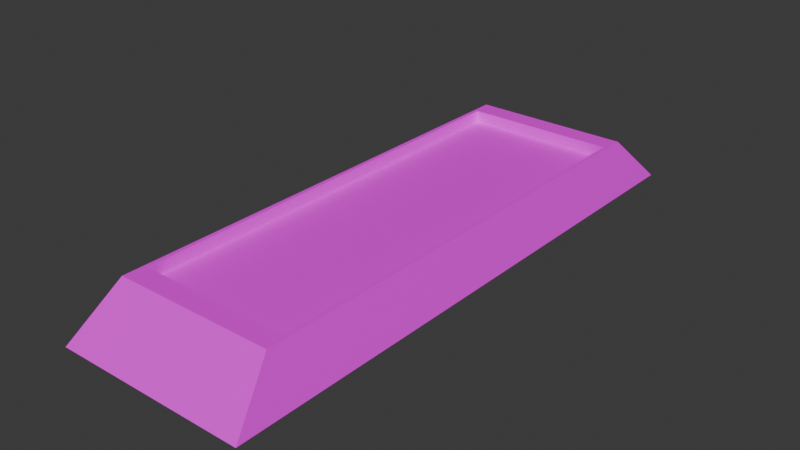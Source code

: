 # Source: sign_exit.blend  (saved by Blender 4.5.90; exported with 4.5.12 LTS)
import bpy
from mathutils import Matrix  # noqa: F401  (used for matrix-valued properties, if any)

bpy.ops.wm.read_factory_settings(use_empty=True)
scene = bpy.context.scene
scene.name = 'Scene'

# ---- images (referenced by path relative to the original .blend; pixels are not part of the script)
import os
ASSET_DIR = os.environ.get("B2B_ASSET_DIR", "")  # directory of the original .blend (textures are referenced by path, not embedded)
HERE = os.path.dirname(os.path.abspath(__file__))  # packed textures are extracted next to this script under _unpacked/

def load_image(name, relpath, width, height, colorspace="sRGB"):
    """Load a texture the original file referenced (path relative to the .blend, or extracted next to this script)."""
    p = next((c for c in (os.path.join(HERE, relpath), os.path.join(ASSET_DIR, relpath)) if relpath and os.path.exists(c)), "")
    if p:
        img = bpy.data.images.load(p, check_existing=True)
        img.name = name
    else:  # same state as the original file: an image datablock whose file is absent (Cycles renders it pink)
        img = bpy.data.images.new(name, width, height)
        img.source = "FILE"
        img.filepath = "//" + (relpath or name)
    img.colorspace_settings.name = colorspace
    return img
img_white_plastic_png = load_image('white_plastic.png', 'white_plastic.png', 1024, 1024, 'sRGB')
img_exit_jpg = load_image('exit.jpg', 'exit.jpg', 1024, 1024, 'sRGB')

# ---- materials (node trees are filled in below, after node groups)
mat_white_plastic = bpy.data.materials.new('white_plastic')
mat_white_plastic.alpha_threshold = 0.0
mat_white_plastic.roughness = 0.5
mat_white_plastic.line_color = (0.0, 0.0, 0.0, 1.0)
mat_exit = bpy.data.materials.new('exit')

# ---- material node trees
mat_white_plastic.use_nodes = True; mat_white_plastic.node_tree.nodes.clear()
_N = mat_white_plastic.node_tree.nodes; _L = mat_white_plastic.node_tree.links
n0 = _N.new('ShaderNodeOutputMaterial'); n0.name = 'Material Output'; n0.location = (200, 100)
n1 = _N.new('ShaderNodeBsdfPrincipled'); n1.name = 'Principled BSDF'; n1.location = (-200, 100)
n1.inputs[3].default_value = 1.45
n2 = _N.new('ShaderNodeTexImage'); n2.name = 'Текстура изображения'; n2.location = (-490, 80)
n2.image = img_white_plastic_png
_L.new(n1.outputs[0], n0.inputs[0])
_L.new(n2.outputs[0], n1.inputs[0])
n0.is_active_output = True
mat_exit.use_nodes = True; mat_exit.node_tree.nodes.clear()
_N = mat_exit.node_tree.nodes; _L = mat_exit.node_tree.links
n0 = _N.new('ShaderNodeBsdfPrincipled'); n0.name = 'Принципиальный BSDF'; n0.location = (-200, 100)
n1 = _N.new('ShaderNodeOutputMaterial'); n1.name = 'Вывод материала'; n1.location = (200, 100)
n2 = _N.new('ShaderNodeTexImage'); n2.name = 'Текстура изображения'; n2.location = (-490, 80)
n2.image = img_exit_jpg
_L.new(n0.outputs[0], n1.inputs[0])
_L.new(n2.outputs[0], n0.inputs[0])
n1.is_active_output = True

# ---- world
world_world = bpy.data.worlds.new('World'); scene.world = world_world
world_world.use_nodes = True; world_world.node_tree.nodes.clear()
_N = world_world.node_tree.nodes; _L = world_world.node_tree.links
n0 = _N.new('ShaderNodeOutputWorld'); n0.name = 'World Output'; n0.location = (200, 100)
n1 = _N.new('ShaderNodeBackground'); n1.name = 'Background'; n1.location = (-200, 100)
n1.inputs[0].default_value = (0.05088, 0.05088, 0.05088, 1.0)
_L.new(n1.outputs[0], n0.inputs[0])
n0.is_active_output = True
world_world.color = (0.05088, 0.05088, 0.05088)
world_world.sun_shadow_jitter_overblur = 0.0

# ---- meshes
me_sign_exit = bpy.data.meshes.new('sign_exit')
me_sign_exit.from_pydata([(0.0475, -0.1368, 0.03), (0.06, -0.18, 0.0), (-0.0475, -0.1368, 0.03), (-0.06, -0.18, 0.0), (0.0475, 0.1368, 0.03), (0.06, 0.18, 0.0), (-0.0475, 0.1368, 0.03), (-0.06, 0.18, 0.0), (-0.05, -0.15, 0.03), (-0.05, 0.15, 0.03), (0.05, -0.15, 0.03), (0.05, 0.15, 0.03), (-0.0475, -0.1368, 0.0225), (-0.0475, 0.1368, 0.0225), (0.0475, -0.1368, 0.0225), (0.0475, 0.1368, 0.0225)], [], [(4, 6, 13, 15), (3, 8, 9, 7), (7, 9, 11, 5), (5, 1, 3, 7), (1, 10, 8, 3), (5, 11, 10, 1), (2, 6, 9, 8), (0, 2, 8, 10), (6, 4, 11, 9), (4, 0, 10, 11), (14, 15, 13, 12), (6, 2, 12, 13), (0, 4, 15, 14), (2, 0, 14, 12)])
me_sign_exit.polygons.foreach_set('material_index', [0, 0, 0, 0, 0, 0, 0, 0, 0, 0, 1, 0, 0, 0])
_uv = me_sign_exit.uv_layers.new(name='UVMap')
_uv.uv.foreach_set('vector', [0.9052, 0.2649, 0.9052, 0.002133, 0.9259, 0.002133, 0.9259, 0.2649, 0.7608, 0.9979, 0.6745, 0.9149, 0.6745, 0.08511, 0.7608, 0.002133, 0.002133, 0.9979, 0.02979, 0.9149, 0.3064, 0.9149, 0.334, 0.9979, 0.3383, 0.9979, 0.3383, 0.002133, 0.6702, 0.002133, 0.6702, 0.9979, 0.334, 0.002133, 0.3064, 0.08511, 0.02979, 0.08511, 0.002133, 0.002133, 0.8514, 0.9979, 0.7651, 0.9149, 0.7651, 0.08511, 0.8514, 0.002133, 0.03671, 0.1216, 0.03671, 0.8784, 0.02979, 0.9149, 0.02979, 0.08511, 0.2995, 0.1216, 0.03671, 0.1216, 0.02979, 0.08511, 0.3064, 0.08511, 0.03671, 0.8784, 0.2995, 0.8784, 0.3064, 0.9149, 0.02979, 0.9149, 0.2995, 0.8784, 0.2995, 0.1216, 0.3064, 0.08511, 0.3064, 0.9149, 0.0, 0.0, 1.0, 0.0, 1.0, 1.0, 0.0, 1.0, 0.8762, 0.002133, 0.8762, 0.7589, 0.8557, 0.7589, 0.8557, 0.002133, 0.9009, 0.002133, 0.9009, 0.7589, 0.8804, 0.7589, 0.8804, 0.002133, 0.9052, 0.5319, 0.9052, 0.2692, 0.9259, 0.2692, 0.9259, 0.5319])
me_sign_exit.materials.append(mat_white_plastic)
me_sign_exit.materials.append(mat_exit)
me_sign_exit.use_mirror_vertex_groups = False
me_sign_exit.update()

# ---- objects
ob_sign_exit = bpy.data.objects.new('sign_exit', me_sign_exit)
ob_sign_exit_1 = bpy.data.objects.new('Sign_exit', None)

# ---- transforms, parenting, visibility, modifiers, constraints
ob_sign_exit.parent = ob_sign_exit_1
ob_sign_exit.location = (0.0, 0.0, 0.0)
ob_sign_exit.lock_rotations_4d = False
ob_sign_exit.empty_display_type = 'ARROWS'
ob_sign_exit.lineart.crease_threshold = 0.0
ob_sign_exit_1.location = (0.0, 0.0, 0.0)
ob_sign_exit_1.empty_display_size = 0.2

# ---- collection membership
scene.collection.objects.link(ob_sign_exit)
scene.collection.objects.link(ob_sign_exit_1)

# ---- scene / render settings (as saved in the file)
scene.frame_start = 1; scene.frame_end = 250; scene.frame_set(1)
scene.render.engine = 'BLENDER_EEVEE_NEXT'
bpy.context.view_layer.update()

# ---- added for rendering (the .blend has no active camera and no usable light): camera, sun
cam_auto = bpy.data.cameras.new('AutoCamera')
cam_auto.lens = 50.0
cam_auto.sensor_width = 36.0
cam_auto.clip_end = 1000.0
ob_auto_camera = bpy.data.objects.new('AutoCamera', cam_auto)
scene.collection.objects.link(ob_auto_camera)
ob_auto_camera.location = (0.352194, -0.422632, 0.296755)
ob_auto_camera.rotation_euler = (1.09748, -7.21219e-08, 0.694738)
scene.camera = ob_auto_camera
light_auto_sun = bpy.data.lights.new('AutoSun', 'SUN')
light_auto_sun.energy = 3.0
light_auto_sun.angle = 0.0523599
ob_auto_sun = bpy.data.objects.new('AutoSun', light_auto_sun)
scene.collection.objects.link(ob_auto_sun)
ob_auto_sun.rotation_euler = (0.872665, 0.174533, 0.523599)
bpy.context.view_layer.update()
